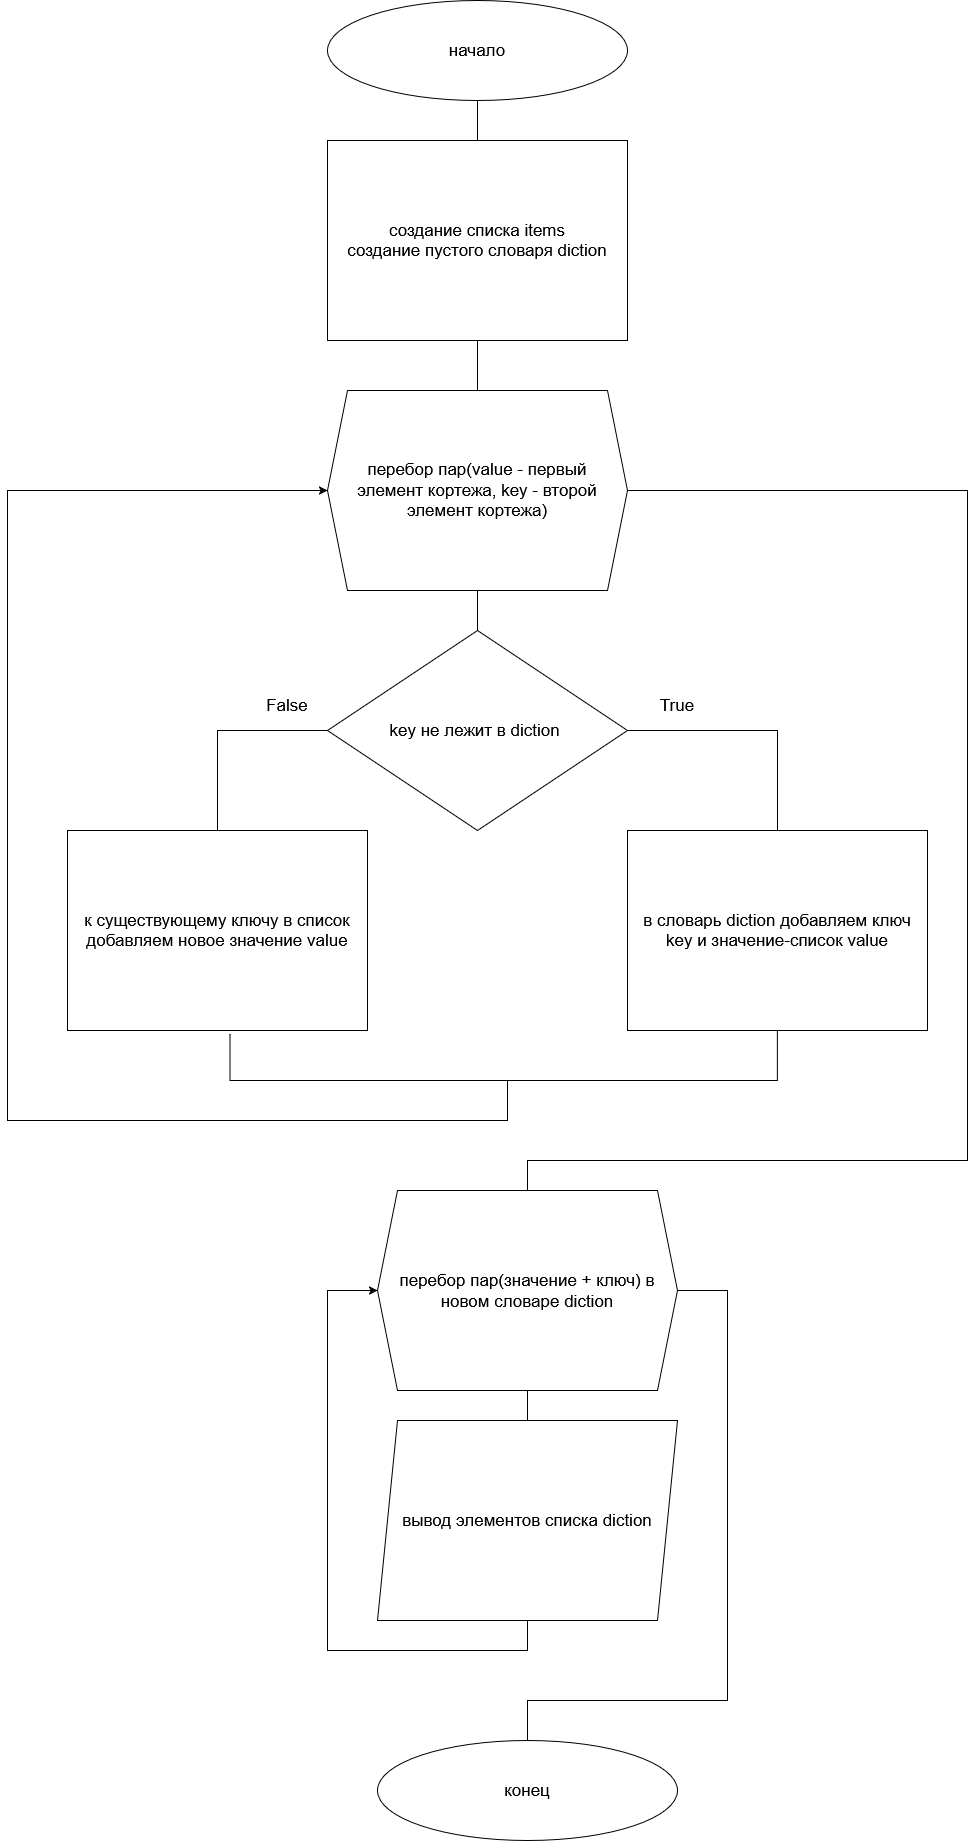

The diagram above was exported from draw.io. Its source (the exported page's mxGraphModel, read from the mxfile embedded in the PNG):
<mxGraphModel dx="1622" dy="1048" grid="1" gridSize="10" guides="1" tooltips="1" connect="1" arrows="1" fold="1" page="0" pageScale="1" pageWidth="827" pageHeight="1169" math="0" shadow="0">
  <root>
    <mxCell id="0" />
    <mxCell id="1" parent="0" />
    <mxCell id="FeXuIwAFB5DuElj5g28T-1" parent="1" style="ellipse;whiteSpace=wrap;html=1;shapeInside=1;rotation=0;" value="&lt;font style=&quot;font-size: 17px;&quot;&gt;начало&lt;/font&gt;" vertex="1">
      <mxGeometry height="100" width="300" x="80" y="-360" as="geometry" />
    </mxCell>
    <mxCell id="XVX_rKeYQJ3P-1WMg9hT-1" parent="1" style="rounded=0;whiteSpace=wrap;html=1;rotation=0;" value="&lt;font style=&quot;font-size: 17px;&quot;&gt;создание списка items&lt;br&gt;создание пустого словаря diction&lt;/font&gt;" vertex="1">
      <mxGeometry height="200" width="300" x="80" y="-220" as="geometry" />
    </mxCell>
    <mxCell id="W_fVPrPD5N5Fnnbf6QRY-1" parent="1" style="shape=hexagon;perimeter=hexagonPerimeter2;whiteSpace=wrap;html=1;shapeInside=1;fixedSize=1;rotation=0;" value="&lt;font style=&quot;font-size: 17px;&quot;&gt;перебор пар(value - первый элемент кортежа, key - второй элемент кортежа)&lt;/font&gt;" vertex="1">
      <mxGeometry height="200" width="300" x="80" y="30" as="geometry" />
    </mxCell>
    <mxCell id="2h95wi2EJz5kA4mI1lUr-1" parent="1" style="rhombus;whiteSpace=wrap;html=1;shapeInside=1;rotation=0;" value="&lt;font style=&quot;font-size: 17px;&quot;&gt;key не лежит в diction&amp;nbsp;&lt;/font&gt;" vertex="1">
      <mxGeometry height="200" width="300" x="80" y="270" as="geometry" />
    </mxCell>
    <mxCell id="wAMzypEEPGtDD0JuQlV2-1" parent="1" style="rounded=0;whiteSpace=wrap;html=1;rotation=0;" value="&lt;font style=&quot;font-size: 17px;&quot;&gt;в словарь diction добавляем ключ key и значение-список value&lt;/font&gt;" vertex="1">
      <mxGeometry height="200" width="300" x="380" y="470" as="geometry" />
    </mxCell>
    <mxCell id="wAMzypEEPGtDD0JuQlV2-2" parent="1" style="rounded=0;whiteSpace=wrap;html=1;rotation=0;" value="&lt;font style=&quot;font-size: 17px;&quot;&gt;к существующему ключу в список добавляем новое значение value&lt;/font&gt;" vertex="1">
      <mxGeometry height="200" width="300" x="-180" y="470" as="geometry" />
    </mxCell>
    <mxCell id="wAMzypEEPGtDD0JuQlV2-3" edge="1" parent="1" source="2h95wi2EJz5kA4mI1lUr-1" style="endArrow=none;html=1;rounded=0;exitX=1;exitY=0.5;exitDx=0;exitDy=0;entryX=0.5;entryY=0;entryDx=0;entryDy=0;" target="wAMzypEEPGtDD0JuQlV2-1" value="">
      <mxGeometry height="50" relative="1" width="50" as="geometry">
        <Array as="points">
          <mxPoint x="530" y="370" />
        </Array>
        <mxPoint x="450" y="350" as="sourcePoint" />
        <mxPoint x="500" y="300" as="targetPoint" />
      </mxGeometry>
    </mxCell>
    <mxCell id="wAMzypEEPGtDD0JuQlV2-4" edge="1" parent="1" source="wAMzypEEPGtDD0JuQlV2-2" style="endArrow=none;html=1;rounded=0;entryX=0;entryY=0.5;entryDx=0;entryDy=0;exitX=0.5;exitY=0;exitDx=0;exitDy=0;" target="2h95wi2EJz5kA4mI1lUr-1" value="">
      <mxGeometry height="50" relative="1" width="50" as="geometry">
        <Array as="points">
          <mxPoint x="-30" y="370" />
        </Array>
        <mxPoint x="-30" y="430" as="sourcePoint" />
        <mxPoint x="20" y="380" as="targetPoint" />
      </mxGeometry>
    </mxCell>
    <mxCell id="wAMzypEEPGtDD0JuQlV2-5" edge="1" parent="1" source="wAMzypEEPGtDD0JuQlV2-2" style="endArrow=none;html=1;rounded=0;exitX=0.542;exitY=1.018;exitDx=0;exitDy=0;exitPerimeter=0;entryX=0.5;entryY=1;entryDx=0;entryDy=0;" target="wAMzypEEPGtDD0JuQlV2-1" value="">
      <mxGeometry height="50" relative="1" width="50" as="geometry">
        <Array as="points">
          <mxPoint x="-17.4" y="720" />
          <mxPoint x="530" y="720" />
        </Array>
        <mxPoint x="240" y="810" as="sourcePoint" />
        <mxPoint x="290" y="760" as="targetPoint" />
      </mxGeometry>
    </mxCell>
    <mxCell id="wAMzypEEPGtDD0JuQlV2-6" edge="1" parent="1" style="endArrow=classic;html=1;rounded=0;entryX=0;entryY=0.5;entryDx=0;entryDy=0;" target="W_fVPrPD5N5Fnnbf6QRY-1" value="">
      <mxGeometry height="50" relative="1" width="50" as="geometry">
        <Array as="points">
          <mxPoint x="260" y="760" />
          <mxPoint x="-240" y="760" />
          <mxPoint x="-240" y="130" />
        </Array>
        <mxPoint x="260" y="720" as="sourcePoint" />
        <mxPoint x="-320" y="440" as="targetPoint" />
      </mxGeometry>
    </mxCell>
    <mxCell id="wAMzypEEPGtDD0JuQlV2-7" edge="1" parent="1" source="2h95wi2EJz5kA4mI1lUr-1" style="endArrow=none;html=1;rounded=0;exitX=0.5;exitY=0;exitDx=0;exitDy=0;entryX=0.5;entryY=1;entryDx=0;entryDy=0;" target="W_fVPrPD5N5Fnnbf6QRY-1" value="">
      <mxGeometry height="50" relative="1" width="50" as="geometry">
        <mxPoint x="420" y="320" as="sourcePoint" />
        <mxPoint x="470" y="270" as="targetPoint" />
      </mxGeometry>
    </mxCell>
    <mxCell id="wAMzypEEPGtDD0JuQlV2-8" edge="1" parent="1" source="W_fVPrPD5N5Fnnbf6QRY-1" style="endArrow=none;html=1;rounded=0;exitX=0.5;exitY=0;exitDx=0;exitDy=0;entryX=0.5;entryY=1;entryDx=0;entryDy=0;" target="XVX_rKeYQJ3P-1WMg9hT-1" value="">
      <mxGeometry height="50" relative="1" width="50" as="geometry">
        <mxPoint x="240" y="10" as="sourcePoint" />
        <mxPoint x="290" y="-40" as="targetPoint" />
      </mxGeometry>
    </mxCell>
    <mxCell id="wAMzypEEPGtDD0JuQlV2-10" edge="1" parent="1" source="XVX_rKeYQJ3P-1WMg9hT-1" style="endArrow=none;html=1;rounded=0;entryX=0.5;entryY=1;entryDx=0;entryDy=0;exitX=0.5;exitY=0;exitDx=0;exitDy=0;" target="FeXuIwAFB5DuElj5g28T-1" value="">
      <mxGeometry height="50" relative="1" width="50" as="geometry">
        <mxPoint x="290" y="-180" as="sourcePoint" />
        <mxPoint x="340" y="-230" as="targetPoint" />
      </mxGeometry>
    </mxCell>
    <mxCell id="wAMzypEEPGtDD0JuQlV2-11" edge="1" parent="1" source="W_fVPrPD5N5Fnnbf6QRY-1" style="endArrow=none;html=1;rounded=0;exitX=1;exitY=0.5;exitDx=0;exitDy=0;" value="">
      <mxGeometry height="50" relative="1" width="50" as="geometry">
        <Array as="points">
          <mxPoint x="720" y="130" />
          <mxPoint x="720" y="800" />
          <mxPoint x="280" y="800" />
        </Array>
        <mxPoint x="410" y="170" as="sourcePoint" />
        <mxPoint x="280" y="840" as="targetPoint" />
      </mxGeometry>
    </mxCell>
    <mxCell id="wAMzypEEPGtDD0JuQlV2-12" parent="1" style="shape=hexagon;perimeter=hexagonPerimeter2;whiteSpace=wrap;html=1;shapeInside=1;fixedSize=1;rotation=0;" value="&lt;font style=&quot;font-size: 17px;&quot;&gt;перебор пар(значение + ключ) в новом словаре diction&lt;/font&gt;" vertex="1">
      <mxGeometry height="200" width="300" x="130" y="830" as="geometry" />
    </mxCell>
    <mxCell id="0M31WHSg-Msv0fVRi7ZM-1" parent="1" style="shape=parallelogram;perimeter=parallelogramPerimeter;whiteSpace=wrap;html=1;shapeInside=1;fixedSize=1;rotation=0;" value="&lt;font style=&quot;font-size: 17px;&quot;&gt;вывод элементов списка diction&lt;/font&gt;" vertex="1">
      <mxGeometry height="200" width="300" x="130" y="1060" as="geometry" />
    </mxCell>
    <mxCell id="0M31WHSg-Msv0fVRi7ZM-2" edge="1" parent="1" source="wAMzypEEPGtDD0JuQlV2-12" style="endArrow=none;html=1;rounded=0;exitX=0.5;exitY=1;exitDx=0;exitDy=0;entryX=0.5;entryY=0;entryDx=0;entryDy=0;" target="0M31WHSg-Msv0fVRi7ZM-1" value="">
      <mxGeometry height="50" relative="1" width="50" as="geometry">
        <mxPoint x="440" y="1210" as="sourcePoint" />
        <mxPoint x="490" y="1160" as="targetPoint" />
      </mxGeometry>
    </mxCell>
    <mxCell id="0M31WHSg-Msv0fVRi7ZM-3" edge="1" parent="1" style="endArrow=none;html=1;rounded=0;entryX=1;entryY=0.5;entryDx=0;entryDy=0;" target="wAMzypEEPGtDD0JuQlV2-12" value="">
      <mxGeometry height="50" relative="1" width="50" as="geometry">
        <Array as="points">
          <mxPoint x="280" y="1340" />
          <mxPoint x="480" y="1340" />
          <mxPoint x="480" y="930" />
        </Array>
        <mxPoint x="280" y="1380" as="sourcePoint" />
        <mxPoint x="490" y="1160" as="targetPoint" />
      </mxGeometry>
    </mxCell>
    <mxCell id="0M31WHSg-Msv0fVRi7ZM-4" edge="1" parent="1" source="0M31WHSg-Msv0fVRi7ZM-1" style="endArrow=classic;html=1;rounded=0;exitX=0.5;exitY=1;exitDx=0;exitDy=0;entryX=0;entryY=0.5;entryDx=0;entryDy=0;" target="wAMzypEEPGtDD0JuQlV2-12" value="">
      <mxGeometry height="50" relative="1" width="50" as="geometry">
        <Array as="points">
          <mxPoint x="280" y="1290" />
          <mxPoint x="80" y="1290" />
          <mxPoint x="80" y="930" />
        </Array>
        <mxPoint x="460" y="1380" as="sourcePoint" />
        <mxPoint x="-170" y="1330" as="targetPoint" />
      </mxGeometry>
    </mxCell>
    <mxCell id="FVR8YjR191A1GE9hK_x1-1" parent="1" style="ellipse;whiteSpace=wrap;html=1;shapeInside=1;rotation=0;" value="&lt;font style=&quot;font-size: 17px;&quot;&gt;конец&lt;/font&gt;" vertex="1">
      <mxGeometry height="100" width="300" x="130" y="1380" as="geometry" />
    </mxCell>
    <mxCell id="hubqrND0N8fz_e0-X8x0-1" parent="1" style="text;html=1;whiteSpace=wrap;strokeColor=none;fillColor=none;align=center;verticalAlign=middle;rounded=0;" value="&lt;font style=&quot;font-size: 17px;&quot;&gt;True&lt;/font&gt;" vertex="1">
      <mxGeometry height="30" width="60" x="400" y="330" as="geometry" />
    </mxCell>
    <mxCell id="_fC_Z1PqDGVBrrqp3EIm-1" parent="1" style="text;html=1;whiteSpace=wrap;strokeColor=none;fillColor=none;align=center;verticalAlign=middle;rounded=0;" value="&lt;font style=&quot;font-size: 17px;&quot;&gt;False&lt;/font&gt;" vertex="1">
      <mxGeometry height="30" width="60" x="10" y="330" as="geometry" />
    </mxCell>
  </root>
</mxGraphModel>